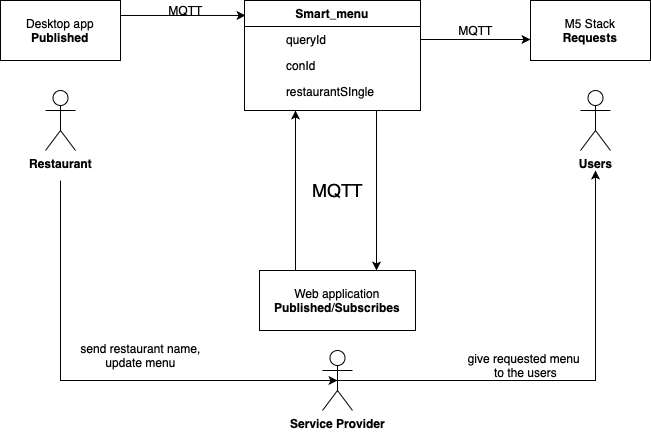

The diagram above was exported from draw.io. Its source (the exported page's mxGraphModel, read from the mxfile embedded in the PNG):
<mxGraphModel dx="1186" dy="662" grid="1" gridSize="10" guides="1" tooltips="1" connect="1" arrows="1" fold="1" page="1" pageScale="1" pageWidth="827" pageHeight="1169" math="0" shadow="0">
  <root>
    <mxCell id="0" />
    <mxCell id="1" parent="0" />
    <mxCell id="ZmlRxDcmsPhFRbqwAsqT-62" style="edgeStyle=orthogonalEdgeStyle;rounded=0;orthogonalLoop=1;jettySize=auto;html=1;exitX=1;exitY=0.25;exitDx=0;exitDy=0;entryX=0.006;entryY=0.136;entryDx=0;entryDy=0;entryPerimeter=0;" edge="1" parent="1" source="ZmlRxDcmsPhFRbqwAsqT-33" target="ZmlRxDcmsPhFRbqwAsqT-1">
      <mxGeometry relative="1" as="geometry" />
    </mxCell>
    <mxCell id="ZmlRxDcmsPhFRbqwAsqT-33" value="Desktop app&lt;br&gt;&lt;b&gt;Published&lt;/b&gt;" style="rounded=0;whiteSpace=wrap;html=1;" vertex="1" parent="1">
      <mxGeometry x="110" y="160" width="120" height="60" as="geometry" />
    </mxCell>
    <mxCell id="ZmlRxDcmsPhFRbqwAsqT-34" value="M5 Stack&lt;br&gt;&lt;b&gt;Requests&lt;/b&gt;" style="rounded=0;whiteSpace=wrap;html=1;" vertex="1" parent="1">
      <mxGeometry x="640" y="160" width="120" height="60" as="geometry" />
    </mxCell>
    <mxCell id="ZmlRxDcmsPhFRbqwAsqT-42" style="edgeStyle=orthogonalEdgeStyle;rounded=0;orthogonalLoop=1;jettySize=auto;html=1;exitX=0.25;exitY=0;exitDx=0;exitDy=0;" edge="1" parent="1" source="ZmlRxDcmsPhFRbqwAsqT-35">
      <mxGeometry relative="1" as="geometry">
        <mxPoint x="405" y="270" as="targetPoint" />
        <Array as="points">
          <mxPoint x="405" y="430" />
        </Array>
      </mxGeometry>
    </mxCell>
    <mxCell id="ZmlRxDcmsPhFRbqwAsqT-35" value="Web application&lt;br&gt;&lt;b&gt;Published&lt;/b&gt;/&lt;b&gt;Subscribes&lt;/b&gt;" style="rounded=0;whiteSpace=wrap;html=1;" vertex="1" parent="1">
      <mxGeometry x="369" y="430" width="156" height="60" as="geometry" />
    </mxCell>
    <mxCell id="ZmlRxDcmsPhFRbqwAsqT-43" style="edgeStyle=orthogonalEdgeStyle;rounded=0;orthogonalLoop=1;jettySize=auto;html=1;exitX=0.75;exitY=1;exitDx=0;exitDy=0;entryX=0.75;entryY=0;entryDx=0;entryDy=0;" edge="1" parent="1" source="ZmlRxDcmsPhFRbqwAsqT-1" target="ZmlRxDcmsPhFRbqwAsqT-35">
      <mxGeometry relative="1" as="geometry">
        <Array as="points">
          <mxPoint x="486" y="290" />
        </Array>
      </mxGeometry>
    </mxCell>
    <mxCell id="ZmlRxDcmsPhFRbqwAsqT-1" value="Smart_menu" style="swimlane;fontStyle=1;childLayout=stackLayout;horizontal=1;startSize=26;horizontalStack=0;resizeParent=1;resizeLast=0;collapsible=1;marginBottom=0;rounded=0;shadow=0;strokeWidth=1;strokeColor=#000000;" vertex="1" parent="1">
      <mxGeometry x="354" y="160" width="176" height="110" as="geometry">
        <mxRectangle x="260" y="80" width="160" height="26" as="alternateBounds" />
      </mxGeometry>
    </mxCell>
    <mxCell id="ZmlRxDcmsPhFRbqwAsqT-2" value="queryId" style="shape=partialRectangle;top=0;left=0;right=0;bottom=1;align=left;verticalAlign=top;fillColor=none;spacingLeft=40;spacingRight=4;overflow=hidden;rotatable=0;points=[[0,0.5],[1,0.5]];portConstraint=eastwest;dropTarget=0;rounded=0;shadow=0;strokeWidth=1;fontStyle=0;strokeColor=none;" vertex="1" parent="ZmlRxDcmsPhFRbqwAsqT-1">
      <mxGeometry y="26" width="176" height="26" as="geometry" />
    </mxCell>
    <mxCell id="ZmlRxDcmsPhFRbqwAsqT-3" value="" style="shape=partialRectangle;top=0;left=0;bottom=0;fillColor=none;align=left;verticalAlign=top;spacingLeft=4;spacingRight=4;overflow=hidden;rotatable=0;points=[];portConstraint=eastwest;part=1;strokeColor=none;" vertex="1" connectable="0" parent="ZmlRxDcmsPhFRbqwAsqT-2">
      <mxGeometry width="36" height="26" as="geometry" />
    </mxCell>
    <mxCell id="ZmlRxDcmsPhFRbqwAsqT-14" value="conId" style="shape=partialRectangle;top=0;left=0;right=0;bottom=1;align=left;verticalAlign=top;fillColor=none;spacingLeft=40;spacingRight=4;overflow=hidden;rotatable=0;points=[[0,0.5],[1,0.5]];portConstraint=eastwest;dropTarget=0;rounded=0;shadow=0;strokeWidth=1;fontStyle=0;strokeColor=none;" vertex="1" parent="ZmlRxDcmsPhFRbqwAsqT-1">
      <mxGeometry y="52" width="176" height="26" as="geometry" />
    </mxCell>
    <mxCell id="ZmlRxDcmsPhFRbqwAsqT-15" value="" style="shape=partialRectangle;top=0;left=0;bottom=0;fillColor=none;align=left;verticalAlign=top;spacingLeft=4;spacingRight=4;overflow=hidden;rotatable=0;points=[];portConstraint=eastwest;part=1;strokeColor=none;" vertex="1" connectable="0" parent="ZmlRxDcmsPhFRbqwAsqT-14">
      <mxGeometry width="36" height="26" as="geometry" />
    </mxCell>
    <mxCell id="ZmlRxDcmsPhFRbqwAsqT-16" value="restaurantSIngle" style="shape=partialRectangle;top=0;left=0;right=0;bottom=1;align=left;verticalAlign=top;fillColor=none;spacingLeft=40;spacingRight=4;overflow=hidden;rotatable=0;points=[[0,0.5],[1,0.5]];portConstraint=eastwest;dropTarget=0;rounded=0;shadow=0;strokeWidth=1;fontStyle=0;strokeColor=none;" vertex="1" parent="ZmlRxDcmsPhFRbqwAsqT-1">
      <mxGeometry y="78" width="176" height="26" as="geometry" />
    </mxCell>
    <mxCell id="ZmlRxDcmsPhFRbqwAsqT-17" value="" style="shape=partialRectangle;top=0;left=0;bottom=0;fillColor=none;align=left;verticalAlign=top;spacingLeft=4;spacingRight=4;overflow=hidden;rotatable=0;points=[];portConstraint=eastwest;part=1;strokeColor=none;" vertex="1" connectable="0" parent="ZmlRxDcmsPhFRbqwAsqT-16">
      <mxGeometry width="36" height="26" as="geometry" />
    </mxCell>
    <mxCell id="ZmlRxDcmsPhFRbqwAsqT-37" style="edgeStyle=orthogonalEdgeStyle;rounded=0;orthogonalLoop=1;jettySize=auto;html=1;exitX=1;exitY=0.5;exitDx=0;exitDy=0;" edge="1" parent="1" source="ZmlRxDcmsPhFRbqwAsqT-2">
      <mxGeometry relative="1" as="geometry">
        <mxPoint x="640" y="199" as="targetPoint" />
      </mxGeometry>
    </mxCell>
    <mxCell id="ZmlRxDcmsPhFRbqwAsqT-38" value="MQTT" style="text;html=1;align=center;verticalAlign=middle;resizable=0;points=[];autosize=1;" vertex="1" parent="1">
      <mxGeometry x="270" y="160" width="50" height="20" as="geometry" />
    </mxCell>
    <mxCell id="ZmlRxDcmsPhFRbqwAsqT-39" value="MQTT" style="text;html=1;align=center;verticalAlign=middle;resizable=0;points=[];autosize=1;" vertex="1" parent="1">
      <mxGeometry x="560" y="180" width="50" height="20" as="geometry" />
    </mxCell>
    <mxCell id="ZmlRxDcmsPhFRbqwAsqT-44" value="&lt;font style=&quot;font-size: 18px&quot;&gt;MQTT&lt;/font&gt;" style="text;html=1;align=center;verticalAlign=middle;resizable=0;points=[];autosize=1;" vertex="1" parent="1">
      <mxGeometry x="412" y="340" width="70" height="20" as="geometry" />
    </mxCell>
    <mxCell id="ZmlRxDcmsPhFRbqwAsqT-53" style="edgeStyle=orthogonalEdgeStyle;rounded=0;orthogonalLoop=1;jettySize=auto;html=1;entryX=0.5;entryY=0.5;entryDx=0;entryDy=0;entryPerimeter=0;" edge="1" parent="1" target="ZmlRxDcmsPhFRbqwAsqT-51">
      <mxGeometry relative="1" as="geometry">
        <mxPoint x="170" y="610" as="targetPoint" />
        <mxPoint x="170" y="340" as="sourcePoint" />
        <Array as="points">
          <mxPoint x="170" y="540" />
        </Array>
      </mxGeometry>
    </mxCell>
    <mxCell id="ZmlRxDcmsPhFRbqwAsqT-47" value="&lt;b&gt;Restaurant&lt;/b&gt;" style="shape=umlActor;verticalLabelPosition=bottom;labelBackgroundColor=#ffffff;verticalAlign=top;html=1;outlineConnect=0;" vertex="1" parent="1">
      <mxGeometry x="155" y="250" width="30" height="60" as="geometry" />
    </mxCell>
    <mxCell id="ZmlRxDcmsPhFRbqwAsqT-49" value="&lt;b&gt;Users&lt;/b&gt;" style="shape=umlActor;verticalLabelPosition=bottom;labelBackgroundColor=#ffffff;verticalAlign=top;html=1;outlineConnect=0;" vertex="1" parent="1">
      <mxGeometry x="690" y="250" width="30" height="60" as="geometry" />
    </mxCell>
    <mxCell id="ZmlRxDcmsPhFRbqwAsqT-56" style="edgeStyle=orthogonalEdgeStyle;rounded=0;orthogonalLoop=1;jettySize=auto;html=1;exitX=0.5;exitY=0.5;exitDx=0;exitDy=0;exitPerimeter=0;" edge="1" parent="1" source="ZmlRxDcmsPhFRbqwAsqT-51">
      <mxGeometry relative="1" as="geometry">
        <mxPoint x="705" y="330" as="targetPoint" />
      </mxGeometry>
    </mxCell>
    <mxCell id="ZmlRxDcmsPhFRbqwAsqT-51" value="&lt;b&gt;Service Provider&lt;/b&gt;" style="shape=umlActor;verticalLabelPosition=bottom;labelBackgroundColor=#ffffff;verticalAlign=top;html=1;outlineConnect=0;" vertex="1" parent="1">
      <mxGeometry x="432" y="510" width="30" height="60" as="geometry" />
    </mxCell>
    <mxCell id="ZmlRxDcmsPhFRbqwAsqT-55" value="send restaurant name,&lt;br&gt;update menu" style="text;html=1;align=center;verticalAlign=middle;resizable=0;points=[];autosize=1;" vertex="1" parent="1">
      <mxGeometry x="180" y="500" width="140" height="30" as="geometry" />
    </mxCell>
    <mxCell id="ZmlRxDcmsPhFRbqwAsqT-57" value="give requested menu &lt;br&gt;to the users" style="text;html=1;align=center;verticalAlign=middle;resizable=0;points=[];autosize=1;" vertex="1" parent="1">
      <mxGeometry x="570" y="510" width="130" height="30" as="geometry" />
    </mxCell>
  </root>
</mxGraphModel>